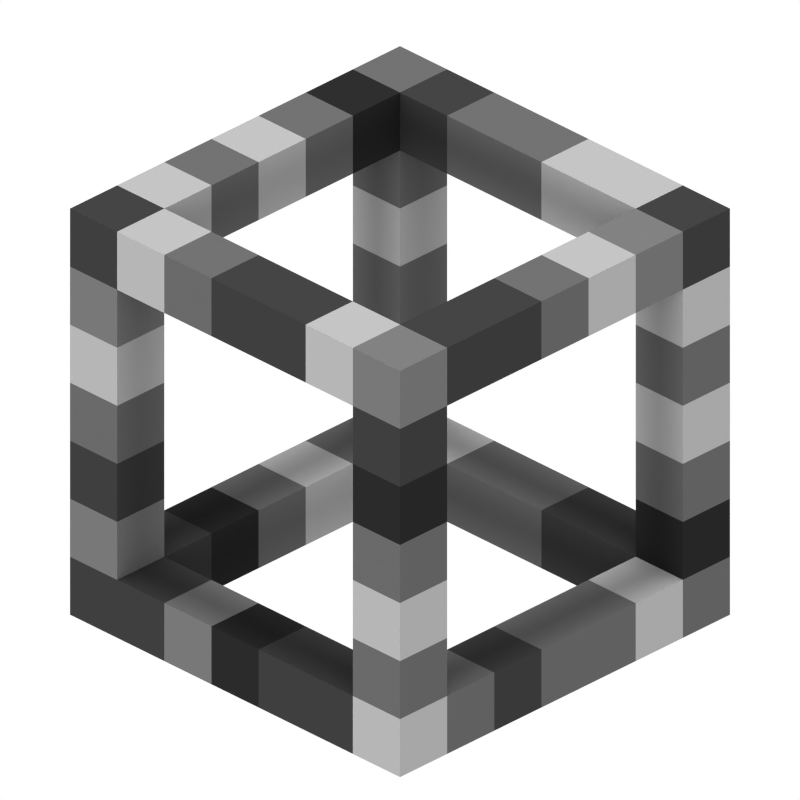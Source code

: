 # Source: bedrock_studio.blend  (saved by Blender 2.81.16; exported with 4.5.12 LTS)
import bpy
from mathutils import Matrix  # noqa: F401  (used for matrix-valued properties, if any)

bpy.ops.wm.read_factory_settings(use_empty=True)
scene = bpy.context.scene
scene.name = 'Scene'

# ---- collections
col_collection_1 = bpy.data.collections.new('Collection 1'); scene.collection.children.link(col_collection_1)

# ---- materials (node trees are filled in below, after node groups)
mat_bedrock_dark = bpy.data.materials.new('Bedrock.Dark')
mat_bedrock_dark.use_transparent_shadow = False
mat_bedrock_black = bpy.data.materials.new('Bedrock.Black')
mat_bedrock_black.use_transparent_shadow = False
mat_bedrock_lightgrey = bpy.data.materials.new('Bedrock.LightGrey')
mat_bedrock_lightgrey.use_transparent_shadow = False
mat_bedrock_grey = bpy.data.materials.new('Bedrock.Grey')
mat_bedrock_grey.use_transparent_shadow = False
mat_bedrock_grey.preview_render_type = 'CUBE'
mat_bedrock_light = bpy.data.materials.new('Bedrock.Light')
mat_bedrock_light.use_transparent_shadow = False

# ---- material node trees
mat_bedrock_dark.use_nodes = True; mat_bedrock_dark.node_tree.nodes.clear()
_N = mat_bedrock_dark.node_tree.nodes; _L = mat_bedrock_dark.node_tree.links
n0 = _N.new('ShaderNodeOutputMaterial'); n0.name = 'Material Output'; n0.location = (300, 300)
n1 = _N.new('ShaderNodeBsdfDiffuse'); n1.name = 'Diffuse BSDF'; n1.location = (10, 300)
n1.inputs[1].default_value = 0.5
n2 = _N.new('ShaderNodeRGB'); n2.name = 'RGB'; n2.location = (-280, 260)
n2.outputs[0].default_value = (0.0331, 0.0331, 0.0331, 1.0)
_L.new(n1.outputs[0], n0.inputs[0])
_L.new(n2.outputs[0], n1.inputs[0])
n0.is_active_output = True
mat_bedrock_black.use_nodes = True; mat_bedrock_black.node_tree.nodes.clear()
_N = mat_bedrock_black.node_tree.nodes; _L = mat_bedrock_black.node_tree.links
n0 = _N.new('ShaderNodeOutputMaterial'); n0.name = 'Material Output'; n0.location = (300, 300)
n1 = _N.new('ShaderNodeBsdfDiffuse'); n1.name = 'Diffuse BSDF'; n1.location = (10, 300)
n1.inputs[1].default_value = 0.5
n2 = _N.new('ShaderNodeRGB'); n2.name = 'RGB'; n2.location = (-280, 260)
n2.outputs[0].default_value = (0.016, 0.016, 0.016, 1.0)
_L.new(n1.outputs[0], n0.inputs[0])
_L.new(n2.outputs[0], n1.inputs[0])
n0.is_active_output = True
mat_bedrock_lightgrey.use_nodes = True; mat_bedrock_lightgrey.node_tree.nodes.clear()
_N = mat_bedrock_lightgrey.node_tree.nodes; _L = mat_bedrock_lightgrey.node_tree.links
n0 = _N.new('ShaderNodeOutputMaterial'); n0.name = 'Material Output'; n0.location = (300, 300)
n1 = _N.new('ShaderNodeBsdfDiffuse'); n1.name = 'Diffuse BSDF'; n1.location = (10, 300)
n1.inputs[1].default_value = 0.5
n2 = _N.new('ShaderNodeRGB'); n2.name = 'RGB'; n2.location = (-280, 260)
n2.outputs[0].default_value = (0.1248, 0.1248, 0.1248, 1.0)
_L.new(n1.outputs[0], n0.inputs[0])
_L.new(n2.outputs[0], n1.inputs[0])
n0.is_active_output = True
mat_bedrock_grey.use_nodes = True; mat_bedrock_grey.node_tree.nodes.clear()
_N = mat_bedrock_grey.node_tree.nodes; _L = mat_bedrock_grey.node_tree.links
n0 = _N.new('ShaderNodeOutputMaterial'); n0.name = 'Material Output'; n0.location = (300, 300)
n1 = _N.new('ShaderNodeBsdfDiffuse'); n1.name = 'Diffuse BSDF'; n1.location = (10, 300)
n1.inputs[1].default_value = 0.5
n2 = _N.new('ShaderNodeRGB'); n2.name = 'RGB'; n2.location = (-280, 260)
n2.outputs[0].default_value = (0.09531, 0.09531, 0.09531, 1.0)
_L.new(n1.outputs[0], n0.inputs[0])
_L.new(n2.outputs[0], n1.inputs[0])
n0.is_active_output = True
mat_bedrock_light.use_nodes = True; mat_bedrock_light.node_tree.nodes.clear()
_N = mat_bedrock_light.node_tree.nodes; _L = mat_bedrock_light.node_tree.links
n0 = _N.new('ShaderNodeOutputMaterial'); n0.name = 'Material Output'; n0.location = (300, 300)
n1 = _N.new('ShaderNodeBsdfDiffuse'); n1.name = 'Diffuse BSDF'; n1.location = (10, 300)
n1.inputs[1].default_value = 0.5
n2 = _N.new('ShaderNodeRGB'); n2.name = 'RGB'; n2.location = (-280, 260)
n2.outputs[0].default_value = (0.3095, 0.3095, 0.3095, 1.0)
_L.new(n1.outputs[0], n0.inputs[0])
_L.new(n2.outputs[0], n1.inputs[0])
n0.is_active_output = True

# ---- world
world_world = bpy.data.worlds.new('World'); scene.world = world_world
world_world.color = (1.0, 1.0, 1.0)
world_world.use_sun_shadow = False
world_world.sun_shadow_jitter_overblur = 0.0
world_world.cycles.sampling_method = 'NONE'
world_world.cycles.sample_map_resolution = 256

# ---- cameras
cam_camera = bpy.data.cameras.new('Camera')
cam_camera.type = 'ORTHO'
cam_camera.clip_end = 100.0
cam_camera.lens = 35.0
cam_camera.sensor_width = 512.0
cam_camera.sensor_height = 18.0
cam_camera.ortho_scale = 24.0
cam_camera.dof.focus_distance = 0.0
cam_camera.dof.aperture_fstop = 128.0

# ---- lights
light_suny = bpy.data.lights.new('SunY', 'SUN')
light_suny.transmission_factor = 0.0
light_suny.angle = 0.1993
light_suny.energy = 2.0
light_suny.shadow_buffer_clip_start = 0.5
light_suny.shadow_soft_size = 0.1
light_suny.shadow_cascade_max_distance = 1000.0
light_suny.cycles.use_multiple_importance_sampling = False
light_sunz = bpy.data.lights.new('SunZ', 'SUN')
light_sunz.transmission_factor = 0.0
light_sunz.angle = 0.1993
light_sunz.energy = 3.0
light_sunz.shadow_buffer_clip_start = 0.5
light_sunz.shadow_soft_size = 0.1
light_sunz.shadow_cascade_max_distance = 1000.0
light_sunz.cycles.use_multiple_importance_sampling = False
light_sunx = bpy.data.lights.new('SunX', 'SUN')
light_sunx.transmission_factor = 0.0
light_sunx.angle = 0.1993
light_sunx.energy = 1.0
light_sunx.shadow_buffer_clip_start = 0.5
light_sunx.shadow_soft_size = 0.1
light_sunx.shadow_cascade_max_distance = 1000.0
light_sunx.cycles.use_multiple_importance_sampling = False

# ---- meshes
me_block_dark = bpy.data.meshes.new('Block.Dark')
me_block_dark.from_pydata([(-1.0, -1.0, 0.0), (-1.0, -1.0, 2.0), (-1.0, 1.0, 0.0), (-1.0, 1.0, 2.0), (1.0, -1.0, 0.0), (1.0, -1.0, 2.0), (1.0, 1.0, 0.0), (1.0, 1.0, 2.0)], [], [(0, 1, 3, 2), (2, 3, 7, 6), (6, 7, 5, 4), (4, 5, 1, 0), (2, 6, 4, 0), (7, 3, 1, 5)])
_uv = me_block_dark.uv_layers.new(name='UVMap')
_uv.uv.foreach_set('vector', [1.0, 0.0, 1.0, 1.0, 0.0, 1.0, 0.0, 0.0, 1.0, 0.0, 1.0, 1.0, 0.0, 1.0, 0.0, 0.0, 1.0, 0.0, 1.0, 1.0, 0.0, 1.0, 0.0, 0.0, 1.0, 0.0, 1.0, 1.0, 0.0, 1.0, 0.0, 0.0, 1.0, 0.0, 1.0, 1.0, 0.0, 1.0, 0.0, 0.0, 1.0, 0.0, 1.0, 1.0, 0.0, 1.0, 0.0, 0.0])
me_block_dark.materials.append(mat_bedrock_dark)
me_block_dark.use_remesh_fix_poles = True
me_block_dark.use_remesh_preserve_attributes = False
me_block_dark.use_mirror_vertex_groups = False
me_block_dark.update()
me_block_black = bpy.data.meshes.new('Block.Black')
me_block_black.from_pydata([(-1.0, -1.0, 0.0), (-1.0, -1.0, 2.0), (-1.0, 1.0, 0.0), (-1.0, 1.0, 2.0), (1.0, -1.0, 0.0), (1.0, -1.0, 2.0), (1.0, 1.0, 0.0), (1.0, 1.0, 2.0)], [], [(0, 1, 3, 2), (2, 3, 7, 6), (6, 7, 5, 4), (4, 5, 1, 0), (2, 6, 4, 0), (7, 3, 1, 5)])
_uv = me_block_black.uv_layers.new(name='UVMap')
_uv.uv.foreach_set('vector', [1.0, 0.0, 1.0, 1.0, 0.0, 1.0, 0.0, 0.0, 1.0, 0.0, 1.0, 1.0, 0.0, 1.0, 0.0, 0.0, 1.0, 0.0, 1.0, 1.0, 0.0, 1.0, 0.0, 0.0, 1.0, 0.0, 1.0, 1.0, 0.0, 1.0, 0.0, 0.0, 1.0, 0.0, 1.0, 1.0, 0.0, 1.0, 0.0, 0.0, 1.0, 0.0, 1.0, 1.0, 0.0, 1.0, 0.0, 0.0])
me_block_black.materials.append(mat_bedrock_black)
me_block_black.use_remesh_fix_poles = True
me_block_black.use_remesh_preserve_attributes = False
me_block_black.use_mirror_vertex_groups = False
me_block_black.update()
me_block_lightgrey = bpy.data.meshes.new('Block.LightGrey')
me_block_lightgrey.from_pydata([(-1.0, -1.0, 0.0), (-1.0, -1.0, 2.0), (-1.0, 1.0, 0.0), (-1.0, 1.0, 2.0), (1.0, -1.0, 0.0), (1.0, -1.0, 2.0), (1.0, 1.0, 0.0), (1.0, 1.0, 2.0)], [], [(0, 1, 3, 2), (2, 3, 7, 6), (6, 7, 5, 4), (4, 5, 1, 0), (2, 6, 4, 0), (7, 3, 1, 5)])
_uv = me_block_lightgrey.uv_layers.new(name='UVMap')
_uv.uv.foreach_set('vector', [1.0, 0.0, 1.0, 1.0, 0.0, 1.0, 0.0, 0.0, 1.0, 0.0, 1.0, 1.0, 0.0, 1.0, 0.0, 0.0, 1.0, 0.0, 1.0, 1.0, 0.0, 1.0, 0.0, 0.0, 1.0, 0.0, 1.0, 1.0, 0.0, 1.0, 0.0, 0.0, 1.0, 0.0, 1.0, 1.0, 0.0, 1.0, 0.0, 0.0, 1.0, 0.0, 1.0, 1.0, 0.0, 1.0, 0.0, 0.0])
me_block_lightgrey.materials.append(mat_bedrock_lightgrey)
me_block_lightgrey.use_remesh_fix_poles = True
me_block_lightgrey.use_remesh_preserve_attributes = False
me_block_lightgrey.use_mirror_vertex_groups = False
me_block_lightgrey.update()
me_block_grey = bpy.data.meshes.new('Block.Grey')
me_block_grey.from_pydata([(-1.0, -1.0, 0.0), (-1.0, -1.0, 2.0), (-1.0, 1.0, 0.0), (-1.0, 1.0, 2.0), (1.0, -1.0, 0.0), (1.0, -1.0, 2.0), (1.0, 1.0, 0.0), (1.0, 1.0, 2.0)], [], [(0, 1, 3, 2), (2, 3, 7, 6), (6, 7, 5, 4), (4, 5, 1, 0), (2, 6, 4, 0), (7, 3, 1, 5)])
_uv = me_block_grey.uv_layers.new(name='UVMap')
_uv.uv.foreach_set('vector', [1.0, 0.0, 1.0, 1.0, 0.0, 1.0, 0.0, 0.0, 1.0, 0.0, 1.0, 1.0, 0.0, 1.0, 0.0, 0.0, 1.0, 0.0, 1.0, 1.0, 0.0, 1.0, 0.0, 0.0, 1.0, 0.0, 1.0, 1.0, 0.0, 1.0, 0.0, 0.0, 1.0, 0.0, 1.0, 1.0, 0.0, 1.0, 0.0, 0.0, 1.0, 0.0, 1.0, 1.0, 0.0, 1.0, 0.0, 0.0])
me_block_grey.materials.append(mat_bedrock_grey)
me_block_grey.use_remesh_fix_poles = True
me_block_grey.use_remesh_preserve_attributes = False
me_block_grey.use_mirror_vertex_groups = False
me_block_grey.update()
me_block_light = bpy.data.meshes.new('Block.Light')
me_block_light.from_pydata([(-1.0, -1.0, 0.0), (-1.0, -1.0, 2.0), (-1.0, 1.0, 0.0), (-1.0, 1.0, 2.0), (1.0, -1.0, 0.0), (1.0, -1.0, 2.0), (1.0, 1.0, 0.0), (1.0, 1.0, 2.0)], [], [(0, 1, 3, 2), (2, 3, 7, 6), (6, 7, 5, 4), (4, 5, 1, 0), (2, 6, 4, 0), (7, 3, 1, 5)])
_uv = me_block_light.uv_layers.new(name='UVMap')
_uv.uv.foreach_set('vector', [1.0, 0.0, 1.0, 1.0, 0.0, 1.0, 0.0, 0.0, 1.0, 0.0, 1.0, 1.0, 0.0, 1.0, 0.0, 0.0, 1.0, 0.0, 1.0, 1.0, 0.0, 1.0, 0.0, 0.0, 1.0, 0.0, 1.0, 1.0, 0.0, 1.0, 0.0, 0.0, 1.0, 0.0, 1.0, 1.0, 0.0, 1.0, 0.0, 0.0, 1.0, 0.0, 1.0, 1.0, 0.0, 1.0, 0.0, 0.0])
me_block_light.materials.append(mat_bedrock_light)
me_block_light.use_remesh_fix_poles = True
me_block_light.use_remesh_preserve_attributes = False
me_block_light.use_mirror_vertex_groups = False
me_block_light.update()

# ---- objects
ob_cube_001 = bpy.data.objects.new('Cube.001', me_block_dark)
ob_cube_002 = bpy.data.objects.new('Cube.002', me_block_dark)
ob_cube_003 = bpy.data.objects.new('Cube.003', me_block_black)
ob_cube_004 = bpy.data.objects.new('Cube.004', me_block_lightgrey)
ob_cube_005 = bpy.data.objects.new('Cube.005', me_block_dark)
ob_cube_018 = bpy.data.objects.new('Cube.018', me_block_dark)
ob_cube_017 = bpy.data.objects.new('Cube.017', me_block_dark)
ob_cube_016 = bpy.data.objects.new('Cube.016', me_block_grey)
ob_cube_015 = bpy.data.objects.new('Cube.015', me_block_grey)
ob_cube_014 = bpy.data.objects.new('Cube.014', me_block_light)
ob_cube_051 = bpy.data.objects.new('Cube.051', me_block_light)
ob_cube_050 = bpy.data.objects.new('Cube.050', me_block_dark)
ob_cube_049 = bpy.data.objects.new('Cube.049', me_block_dark)
ob_cube_048 = bpy.data.objects.new('Cube.048', me_block_grey)
ob_cube_047 = bpy.data.objects.new('Cube.047', me_block_light)
ob_cube_038 = bpy.data.objects.new('Cube.038', me_block_dark)
ob_cube_037 = bpy.data.objects.new('Cube.037', me_block_grey)
ob_cube_036 = bpy.data.objects.new('Cube.036', me_block_grey)
ob_cube_035 = bpy.data.objects.new('Cube.035', me_block_light)
ob_cube_034 = bpy.data.objects.new('Cube.034', me_block_light)
ob_cube_067 = bpy.data.objects.new('Cube.067', me_block_light)
ob_cube_066 = bpy.data.objects.new('Cube.066', me_block_grey)
ob_cube_065 = bpy.data.objects.new('Cube.065', me_block_dark)
ob_cube_064 = bpy.data.objects.new('Cube.064', me_block_grey)
ob_cube_063 = bpy.data.objects.new('Cube.063', me_block_grey)
ob_cube_062 = bpy.data.objects.new('Cube.062', me_block_light)
ob_cube_061 = bpy.data.objects.new('Cube.061', me_block_grey)
ob_cube_060 = bpy.data.objects.new('Cube.060', me_block_grey)
ob_cube_059 = bpy.data.objects.new('Cube.059', me_block_light)
ob_cube_058 = bpy.data.objects.new('Cube.058', me_block_grey)
ob_cube_046 = bpy.data.objects.new('Cube.046', me_block_black)
ob_cube_039 = bpy.data.objects.new('Cube.039', me_block_dark)
ob_cube_033 = bpy.data.objects.new('Cube.033', me_block_dark)
ob_cube_032 = bpy.data.objects.new('Cube.032', me_block_lightgrey)
ob_cube_031 = bpy.data.objects.new('Cube.031', me_block_light)
ob_cube_030 = bpy.data.objects.new('Cube.030', me_block_grey)
ob_cube_029 = bpy.data.objects.new('Cube.029', me_block_dark)
ob_cube_023 = bpy.data.objects.new('Cube.023', me_block_dark)
ob_cube_022 = bpy.data.objects.new('Cube.022', me_block_lightgrey)
ob_cube_021 = bpy.data.objects.new('Cube.021', me_block_light)
ob_cube_020 = bpy.data.objects.new('Cube.020', me_block_grey)
ob_cube_019 = bpy.data.objects.new('Cube.019', me_block_light)
ob_cube_013 = bpy.data.objects.new('Cube.013', me_block_grey)
ob_cube_006 = bpy.data.objects.new('Cube.006', me_block_black)
ob_cube_091 = bpy.data.objects.new('Cube.091', me_block_dark)
ob_cube_090 = bpy.data.objects.new('Cube.090', me_block_dark)
ob_cube_089 = bpy.data.objects.new('Cube.089', me_block_lightgrey)
ob_cube_088 = bpy.data.objects.new('Cube.088', me_block_light)
ob_cube_087 = bpy.data.objects.new('Cube.087', me_block_grey)
ob_cube_086 = bpy.data.objects.new('Cube.086', me_block_dark)
ob_cube_085 = bpy.data.objects.new('Cube.085', me_block_lightgrey)
ob_cube_084 = bpy.data.objects.new('Cube.084', me_block_black)
ob_cube_083 = bpy.data.objects.new('Cube.083', me_block_dark)
ob_cube_082 = bpy.data.objects.new('Cube.082', me_block_light)
ob_cube_081 = bpy.data.objects.new('Cube.081', me_block_grey)
ob_cube_080 = bpy.data.objects.new('Cube.080', me_block_light)
ob_cube_079 = bpy.data.objects.new('Cube.079', me_block_grey)
ob_cube_078 = bpy.data.objects.new('Cube.078', me_block_black)
ob_cube_077 = bpy.data.objects.new('Cube.077', me_block_grey)
ob_cube_076 = bpy.data.objects.new('Cube.076', me_block_light)
ob_cube_075 = bpy.data.objects.new('Cube.075', me_block_grey)
ob_cube_074 = bpy.data.objects.new('Cube.074', me_block_grey)
ob_cube_073 = bpy.data.objects.new('Cube.073', me_block_grey)
ob_cube_072 = bpy.data.objects.new('Cube.072', me_block_light)
ob_cube_071 = bpy.data.objects.new('Cube.071', me_block_grey)
ob_cube_070 = bpy.data.objects.new('Cube.070', me_block_dark)
ob_cube_069 = bpy.data.objects.new('Cube.069', me_block_grey)
ob_cube_068 = bpy.data.objects.new('Cube.068', me_block_light)
ob_camera = bpy.data.objects.new('Camera', cam_camera)
ob_suny = bpy.data.objects.new('SunY', light_suny)
ob_sunz = bpy.data.objects.new('SunZ', light_sunz)
ob_sunx = bpy.data.objects.new('SunX', light_sunx)

# ---- transforms, parenting, visibility, modifiers, constraints
ob_cube_001.location = (-2.0, 0.0, 0.0)
ob_cube_001.lineart.crease_threshold = 0.0
ob_cube_002.location = (-4.0, 0.0, 0.0)
ob_cube_002.lineart.crease_threshold = 0.0
ob_cube_003.location = (-6.0, 0.0, 0.0)
ob_cube_003.lineart.crease_threshold = 0.0
ob_cube_004.location = (-8.0, 0.0, 0.0)
ob_cube_004.lineart.crease_threshold = 0.0
ob_cube_005.location = (-10.0, 0.0, 0.0)
ob_cube_005.lineart.crease_threshold = 0.0
ob_cube_018.location = (-2.0, 12.0, 0.0)
ob_cube_018.lineart.crease_threshold = 0.0
ob_cube_017.location = (-4.0, 12.0, 0.0)
ob_cube_017.lineart.crease_threshold = 0.0
ob_cube_016.location = (-6.0, 12.0, 0.0)
ob_cube_016.lineart.crease_threshold = 0.0
ob_cube_015.location = (-8.0, 12.0, 0.0)
ob_cube_015.lineart.crease_threshold = 0.0
ob_cube_014.location = (-10.0, 12.0, 0.0)
ob_cube_014.lineart.crease_threshold = 0.0
ob_cube_051.location = (-2.0, 0.0, 12.0)
ob_cube_051.lineart.crease_threshold = 0.0
ob_cube_050.location = (-4.0, 0.0, 12.0)
ob_cube_050.lineart.crease_threshold = 0.0
ob_cube_049.location = (-6.0, 0.0, 12.0)
ob_cube_049.lineart.crease_threshold = 0.0
ob_cube_048.location = (-8.0, 0.0, 12.0)
ob_cube_048.lineart.crease_threshold = 0.0
ob_cube_047.location = (-10.0, 0.0, 12.0)
ob_cube_047.lineart.crease_threshold = 0.0
ob_cube_038.location = (-10.0, 12.0, 12.0)
ob_cube_038.lineart.crease_threshold = 0.0
ob_cube_037.location = (-8.0, 12.0, 12.0)
ob_cube_037.lineart.crease_threshold = 0.0
ob_cube_036.location = (-6.0, 12.0, 12.0)
ob_cube_036.lineart.crease_threshold = 0.0
ob_cube_035.location = (-4.0, 12.0, 12.0)
ob_cube_035.lineart.crease_threshold = 0.0
ob_cube_034.location = (-2.0, 12.0, 12.0)
ob_cube_034.lineart.crease_threshold = 0.0
ob_cube_067.location = (0.0, 0.0, 0.0)
ob_cube_067.lineart.crease_threshold = 0.0
ob_cube_066.location = (0.0, 2.0, 0.0)
ob_cube_066.lineart.crease_threshold = 0.0
ob_cube_065.location = (0.0, 4.0, 0.0)
ob_cube_065.lineart.crease_threshold = 0.0
ob_cube_064.location = (0.0, 6.0, 0.0)
ob_cube_064.lineart.crease_threshold = 0.0
ob_cube_063.location = (0.0, 8.0, 0.0)
ob_cube_063.lineart.crease_threshold = 0.0
ob_cube_062.location = (0.0, 10.0, 0.0)
ob_cube_062.lineart.crease_threshold = 0.0
ob_cube_061.location = (0.0, 12.0, 0.0)
ob_cube_061.lineart.crease_threshold = 0.0
ob_cube_060.location = (0.0, 0.0, 2.0)
ob_cube_060.lineart.crease_threshold = 0.0
ob_cube_059.location = (0.0, 0.0, 4.0)
ob_cube_059.lineart.crease_threshold = 0.0
ob_cube_058.location = (0.0, 0.0, 6.0)
ob_cube_058.lineart.crease_threshold = 0.0
ob_cube_046.location = (0.0, 0.0, 8.0)
ob_cube_046.lineart.crease_threshold = 0.0
ob_cube_039.location = (0.0, 0.0, 10.0)
ob_cube_039.lineart.crease_threshold = 0.0
ob_cube_033.location = (0.0, 12.0, 12.0)
ob_cube_033.lineart.crease_threshold = 0.0
ob_cube_032.location = (0.0, 10.0, 12.0)
ob_cube_032.lineart.crease_threshold = 0.0
ob_cube_031.location = (0.0, 8.0, 12.0)
ob_cube_031.lineart.crease_threshold = 0.0
ob_cube_030.location = (0.0, 6.0, 12.0)
ob_cube_030.lineart.crease_threshold = 0.0
ob_cube_029.location = (0.0, 4.0, 12.0)
ob_cube_029.lineart.crease_threshold = 0.0
ob_cube_023.location = (0.0, 2.0, 12.0)
ob_cube_023.lineart.crease_threshold = 0.0
ob_cube_022.location = (0.0, 0.0, 12.0)
ob_cube_022.lineart.crease_threshold = 0.0
ob_cube_021.location = (0.0, 12.0, 10.0)
ob_cube_021.lineart.crease_threshold = 0.0
ob_cube_020.location = (0.0, 12.0, 8.0)
ob_cube_020.lineart.crease_threshold = 0.0
ob_cube_019.location = (0.0, 12.0, 6.0)
ob_cube_019.lineart.crease_threshold = 0.0
ob_cube_013.location = (0.0, 12.0, 4.0)
ob_cube_013.lineart.crease_threshold = 0.0
ob_cube_006.location = (0.0, 12.0, 2.0)
ob_cube_006.lineart.crease_threshold = 0.0
ob_cube_091.location = (-12.0, 3.0, 1.0)
ob_cube_091.rotation_euler = (1.571, -0.0, 0.0)
ob_cube_091.lineart.crease_threshold = 0.0
ob_cube_090.location = (-12.0, 1.0, 13.0)
ob_cube_090.rotation_euler = (1.571, -0.0, 0.0)
ob_cube_090.lineart.crease_threshold = 0.0
ob_cube_089.location = (-12.0, 1.0, 11.0)
ob_cube_089.rotation_euler = (1.571, -0.0, 0.0)
ob_cube_089.lineart.crease_threshold = 0.0
ob_cube_088.location = (-12.0, 1.0, 9.0)
ob_cube_088.rotation_euler = (1.571, -0.0, 0.0)
ob_cube_088.lineart.crease_threshold = 0.0
ob_cube_087.location = (-12.0, 1.0, 7.0)
ob_cube_087.rotation_euler = (1.571, -0.0, 0.0)
ob_cube_087.lineart.crease_threshold = 0.0
ob_cube_086.location = (-12.0, 1.0, 5.0)
ob_cube_086.rotation_euler = (1.571, -0.0, 0.0)
ob_cube_086.lineart.crease_threshold = 0.0
ob_cube_085.location = (-12.0, 1.0, 3.0)
ob_cube_085.rotation_euler = (1.571, -0.0, 0.0)
ob_cube_085.lineart.crease_threshold = 0.0
ob_cube_084.location = (-12.0, 5.0, 1.0)
ob_cube_084.rotation_euler = (1.571, -0.0, 0.0)
ob_cube_084.lineart.crease_threshold = 0.0
ob_cube_083.location = (-12.0, 1.0, 1.0)
ob_cube_083.rotation_euler = (1.571, -0.0, 0.0)
ob_cube_083.lineart.crease_threshold = 0.0
ob_cube_082.location = (-12.0, 3.0, 13.0)
ob_cube_082.rotation_euler = (1.571, -0.0, 0.0)
ob_cube_082.lineart.crease_threshold = 0.0
ob_cube_081.location = (-12.0, 5.0, 13.0)
ob_cube_081.rotation_euler = (1.571, -0.0, 0.0)
ob_cube_081.lineart.crease_threshold = 0.0
ob_cube_080.location = (-12.0, 7.0, 13.0)
ob_cube_080.rotation_euler = (1.571, -0.0, 0.0)
ob_cube_080.lineart.crease_threshold = 0.0
ob_cube_079.location = (-12.0, 9.0, 13.0)
ob_cube_079.rotation_euler = (1.571, -0.0, 0.0)
ob_cube_079.lineart.crease_threshold = 0.0
ob_cube_078.location = (-12.0, 11.0, 13.0)
ob_cube_078.rotation_euler = (1.571, -0.0, 0.0)
ob_cube_078.lineart.crease_threshold = 0.0
ob_cube_077.location = (-12.0, 7.0, 1.0)
ob_cube_077.rotation_euler = (1.571, -0.0, 0.0)
ob_cube_077.lineart.crease_threshold = 0.0
ob_cube_076.location = (-12.0, 9.0, 1.0)
ob_cube_076.rotation_euler = (1.571, -0.0, 0.0)
ob_cube_076.lineart.crease_threshold = 0.0
ob_cube_075.location = (-12.0, 11.0, 1.0)
ob_cube_075.rotation_euler = (1.571, -0.0, 0.0)
ob_cube_075.lineart.crease_threshold = 0.0
ob_cube_074.location = (-12.0, 13.0, 13.0)
ob_cube_074.rotation_euler = (1.571, -0.0, 0.0)
ob_cube_074.lineart.crease_threshold = 0.0
ob_cube_073.location = (-12.0, 13.0, 11.0)
ob_cube_073.rotation_euler = (1.571, -0.0, 0.0)
ob_cube_073.lineart.crease_threshold = 0.0
ob_cube_072.location = (-12.0, 13.0, 9.0)
ob_cube_072.rotation_euler = (1.571, -0.0, 0.0)
ob_cube_072.lineart.crease_threshold = 0.0
ob_cube_071.location = (-12.0, 13.0, 7.0)
ob_cube_071.rotation_euler = (1.571, -0.0, 0.0)
ob_cube_071.lineart.crease_threshold = 0.0
ob_cube_070.location = (-12.0, 13.0, 5.0)
ob_cube_070.rotation_euler = (1.571, -0.0, 0.0)
ob_cube_070.lineart.crease_threshold = 0.0
ob_cube_069.location = (-12.0, 13.0, 3.0)
ob_cube_069.rotation_euler = (1.571, -0.0, 0.0)
ob_cube_069.lineart.crease_threshold = 0.0
ob_cube_068.location = (-12.0, 13.0, 1.0)
ob_cube_068.rotation_euler = (1.571, -0.0, 0.0)
ob_cube_068.lineart.crease_threshold = 0.0
ob_camera.location = (20.0, -20.0, 28.2)
ob_camera.rotation_euler = (1.056, 0.0, 0.7854)
ob_camera.scale = (3.35, 1.6, 1.6)
ob_camera.lock_rotations_4d = False
ob_camera.empty_display_type = 'ARROWS'
ob_camera.color = (0.0, 0.0, 0.0, 0.0)
ob_camera.show_axis = True
ob_camera.lineart.crease_threshold = 0.0
ob_suny.location = (10.0, 10.0, 10.0)
ob_suny.rotation_euler = (1.571, 0.0, 0.0)
ob_suny.lineart.crease_threshold = 0.0
ob_sunz.location = (10.0, 10.0, 10.0)
ob_sunz.lineart.crease_threshold = 0.0
ob_sunx.location = (10.0, 10.0, 10.0)
ob_sunx.rotation_euler = (0.0, 1.571, 0.0)
ob_sunx.lineart.crease_threshold = 0.0

# ---- collection membership
scene.collection.objects.link(ob_cube_001)
scene.collection.objects.link(ob_cube_002)
scene.collection.objects.link(ob_cube_003)
scene.collection.objects.link(ob_cube_004)
scene.collection.objects.link(ob_cube_005)
scene.collection.objects.link(ob_cube_018)
scene.collection.objects.link(ob_cube_017)
scene.collection.objects.link(ob_cube_016)
scene.collection.objects.link(ob_cube_015)
scene.collection.objects.link(ob_cube_014)
scene.collection.objects.link(ob_cube_051)
scene.collection.objects.link(ob_cube_050)
scene.collection.objects.link(ob_cube_049)
scene.collection.objects.link(ob_cube_048)
scene.collection.objects.link(ob_cube_047)
scene.collection.objects.link(ob_cube_038)
scene.collection.objects.link(ob_cube_037)
scene.collection.objects.link(ob_cube_036)
scene.collection.objects.link(ob_cube_035)
scene.collection.objects.link(ob_cube_034)
scene.collection.objects.link(ob_cube_067)
scene.collection.objects.link(ob_cube_066)
scene.collection.objects.link(ob_cube_065)
scene.collection.objects.link(ob_cube_064)
scene.collection.objects.link(ob_cube_063)
scene.collection.objects.link(ob_cube_062)
scene.collection.objects.link(ob_cube_061)
scene.collection.objects.link(ob_cube_060)
scene.collection.objects.link(ob_cube_059)
scene.collection.objects.link(ob_cube_058)
scene.collection.objects.link(ob_cube_046)
scene.collection.objects.link(ob_cube_039)
scene.collection.objects.link(ob_cube_033)
scene.collection.objects.link(ob_cube_032)
scene.collection.objects.link(ob_cube_031)
scene.collection.objects.link(ob_cube_030)
scene.collection.objects.link(ob_cube_029)
scene.collection.objects.link(ob_cube_023)
scene.collection.objects.link(ob_cube_022)
scene.collection.objects.link(ob_cube_021)
scene.collection.objects.link(ob_cube_020)
scene.collection.objects.link(ob_cube_019)
scene.collection.objects.link(ob_cube_013)
scene.collection.objects.link(ob_cube_006)
scene.collection.objects.link(ob_cube_091)
scene.collection.objects.link(ob_cube_090)
scene.collection.objects.link(ob_cube_089)
scene.collection.objects.link(ob_cube_088)
scene.collection.objects.link(ob_cube_087)
scene.collection.objects.link(ob_cube_086)
scene.collection.objects.link(ob_cube_085)
scene.collection.objects.link(ob_cube_084)
scene.collection.objects.link(ob_cube_083)
scene.collection.objects.link(ob_cube_082)
scene.collection.objects.link(ob_cube_081)
scene.collection.objects.link(ob_cube_080)
scene.collection.objects.link(ob_cube_079)
scene.collection.objects.link(ob_cube_078)
scene.collection.objects.link(ob_cube_077)
scene.collection.objects.link(ob_cube_076)
scene.collection.objects.link(ob_cube_075)
scene.collection.objects.link(ob_cube_074)
scene.collection.objects.link(ob_cube_073)
scene.collection.objects.link(ob_cube_072)
scene.collection.objects.link(ob_cube_071)
scene.collection.objects.link(ob_cube_070)
scene.collection.objects.link(ob_cube_069)
scene.collection.objects.link(ob_cube_068)
col_collection_1.objects.link(ob_camera)
col_collection_1.objects.link(ob_suny)
col_collection_1.objects.link(ob_sunz)
col_collection_1.objects.link(ob_sunx)

# ---- scene / render settings (as saved in the file)
scene.camera = ob_camera
scene.frame_start = 1; scene.frame_end = 1; scene.frame_set(0)
scene.render.engine = 'BLENDER_EEVEE_NEXT'
scene.render.image_settings.compression = 90
scene.render.resolution_x = 1200
scene.render.resolution_y = 1200
scene.render.dither_intensity = 0.0
scene.render.film_transparent = True
scene.render.bake_margin = 0
scene.cycles.use_denoising = False
scene.cycles.samples = 10
scene.cycles.sampling_pattern = 'TABULATED_SOBOL'
scene.cycles.light_sampling_threshold = 0.0
scene.cycles.use_adaptive_sampling = False
scene.cycles.use_light_tree = False
scene.cycles.blur_glossy = 0.0
scene.cycles.volume_bounces = 1
scene.cycles.pixel_filter_type = 'GAUSSIAN'
scene.cycles.sample_clamp_indirect = 0.0
scene.view_settings.view_transform = 'Standard'
bpy.context.view_layer.update()
